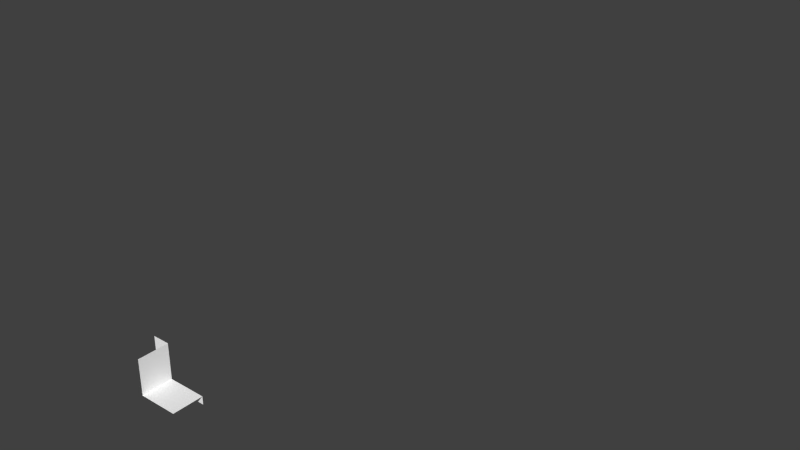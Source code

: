 # Source: mesh_optimization_normal0.blend  (saved by Blender 2.75.0; exported with 4.5.12 LTS)
import bpy
from mathutils import Matrix  # noqa: F401  (used for matrix-valued properties, if any)

bpy.ops.wm.read_factory_settings(use_empty=True)
scene = bpy.context.scene
scene.name = 'Scene'

# ---- collections
col_collection_1 = bpy.data.collections.new('Collection 1'); scene.collection.children.link(col_collection_1)

# ---- materials (node trees are filled in below, after node groups)
mat_aussen = bpy.data.materials.new('Aussen')
mat_aussen.alpha_threshold = 0.0
mat_aussen.use_transparent_shadow = False
mat_aussen.diffuse_color = (1.0, 1.0, 1.0, 1.0)
mat_aussen.roughness = 0.5
mat_aussen.line_color = (0.0, 0.0, 0.0, 1.0)

# ---- material node trees

# ---- world
world_world = bpy.data.worlds.new('World'); scene.world = world_world
world_world.color = (0.05088, 0.05088, 0.05088)
world_world.use_sun_shadow = False
world_world.sun_shadow_jitter_overblur = 0.0
world_world.cycles.sampling_method = 'MANUAL'
world_world.cycles.sample_map_resolution = 256

# ---- meshes
me_cube_004 = bpy.data.meshes.new('Cube.004')
me_cube_004.from_pydata([(1.073, -1.0, 3.758), (1.073, 1.0, 3.222), (1.073, 1.0, 3.758), (0.3333, 1.0, 3.758), (0.3333, -1.0, 3.758), (0.3333, 1.0, 6.083), (0.3333, -1.0, 6.083), (-1.073, 44.74, 3.222), (1.073, 44.74, 3.222), (0.0, 1.0, 3.222), (0.0, 1.0, 3.758), (0.0, 1.0, 6.083)], [(8, 7)], [(9, 10, 3, 2, 1), (0, 2, 3, 4), (4, 3, 5, 6), (3, 10, 11, 5)])
me_cube_004.materials.append(mat_aussen)
me_cube_004.use_remesh_preserve_volume = False
me_cube_004.use_remesh_preserve_attributes = False
me_cube_004.use_mirror_vertex_groups = False
me_cube_004.update()

# ---- objects
ob_cube_002 = bpy.data.objects.new('Cube.002', me_cube_004)

# ---- transforms, parenting, visibility, modifiers, constraints
ob_cube_002.location = (0.0, -9.67, 9.06e-06)
ob_cube_002.scale = (1.243, 0.3668, 0.3668)
ob_cube_002.lineart.crease_threshold = 0.0

# ---- collection membership
col_collection_1.objects.link(ob_cube_002)

# ---- scene / render settings (as saved in the file)
scene.frame_start = 1; scene.frame_end = 250; scene.frame_set(1)
scene.render.engine = 'BLENDER_EEVEE_NEXT'
scene.render.resolution_percentage = 50
scene.render.dither_intensity = 0.0
scene.cycles.use_denoising = False
scene.cycles.samples = 10
scene.cycles.sampling_pattern = 'TABULATED_SOBOL'
scene.cycles.light_sampling_threshold = 0.0
scene.cycles.use_adaptive_sampling = False
scene.cycles.use_light_tree = False
scene.cycles.blur_glossy = 0.0
scene.cycles.pixel_filter_type = 'GAUSSIAN'
scene.cycles.sample_clamp_indirect = 0.0
scene.view_settings.view_transform = 'Standard'
bpy.context.view_layer.update()

# ---- added for rendering (the .blend has no active camera and no usable light): camera, sun
cam_auto = bpy.data.cameras.new('AutoCamera')
cam_auto.lens = 50.0
cam_auto.sensor_width = 36.0
cam_auto.clip_end = 1000.0
ob_auto_camera = bpy.data.objects.new('AutoCamera', cam_auto)
scene.collection.objects.link(ob_auto_camera)
ob_auto_camera.location = (15.7496, -20.5469, 14.3064)
ob_auto_camera.rotation_euler = (1.09748, -7.21219e-08, 0.694738)
scene.camera = ob_auto_camera
light_auto_sun = bpy.data.lights.new('AutoSun', 'SUN')
light_auto_sun.energy = 3.0
light_auto_sun.angle = 0.0523599
ob_auto_sun = bpy.data.objects.new('AutoSun', light_auto_sun)
scene.collection.objects.link(ob_auto_sun)
ob_auto_sun.rotation_euler = (0.872665, 0.174533, 0.523599)
bpy.context.view_layer.update()

